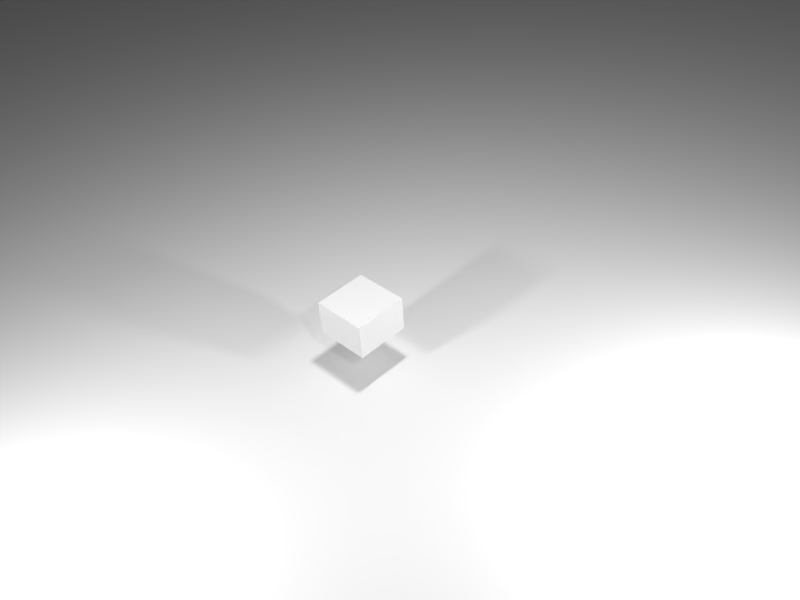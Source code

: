 # Source: SimpleCube-6.blend  (saved by Blender 2.78.0; exported with 4.5.12 LTS)
import bpy
from mathutils import Matrix  # noqa: F401  (used for matrix-valued properties, if any)

bpy.ops.wm.read_factory_settings(use_empty=True)
scene = bpy.context.scene
scene.name = 'Scene'

# ---- collections
col_collection_1 = bpy.data.collections.new('Collection 1'); scene.collection.children.link(col_collection_1)

# ---- materials (node trees are filled in below, after node groups)
mat_material_002 = bpy.data.materials.new('Material.002')
mat_material_002.alpha_threshold = 0.0
mat_material_002.use_transparent_shadow = False
mat_material_002.roughness = 0.5
mat_material_001 = bpy.data.materials.new('Material.001')
mat_material_001.alpha_threshold = 0.0
mat_material_001.use_transparent_shadow = False
mat_material_001.roughness = 0.5
mat_material_001.specular_intensity = 0.0

# ---- material node trees

# ---- world
world_world = bpy.data.worlds.new('World'); scene.world = world_world
world_world.color = (0.05088, 0.05088, 0.05088)
world_world.use_sun_shadow = False
world_world.sun_shadow_jitter_overblur = 0.0
world_world.cycles.sampling_method = 'MANUAL'

# ---- cameras
cam_camera = bpy.data.cameras.new('Camera')
cam_camera.clip_end = 100.0
cam_camera.lens = 35.0
cam_camera.sensor_width = 32.0
cam_camera.sensor_height = 18.0
cam_camera.ortho_scale = 7.314
cam_camera.dof.focus_distance = 0.0
cam_camera.dof.aperture_fstop = 128.0

# ---- lights
light_point_002 = bpy.data.lights.new('Point.002', 'POINT')
light_point_002.transmission_factor = 0.0
light_point_002.energy = 100.0
light_point_002.shadow_buffer_clip_start = 0.5
light_point_002.shadow_soft_size = 0.1
light_point_002.shadow_maximum_resolution = 0.006
light_point_002.use_absolute_resolution = True
light_point_001 = bpy.data.lights.new('Point.001', 'POINT')
light_point_001.transmission_factor = 0.0
light_point_001.energy = 100.0
light_point_001.shadow_buffer_clip_start = 0.5
light_point_001.shadow_soft_size = 0.1
light_point_001.shadow_maximum_resolution = 0.006
light_point_001.use_absolute_resolution = True
light_point = bpy.data.lights.new('Point', 'POINT')
light_point.transmission_factor = 0.0
light_point.energy = 100.0
light_point.shadow_buffer_clip_start = 0.5
light_point.shadow_soft_size = 0.1
light_point.shadow_maximum_resolution = 0.006
light_point.use_absolute_resolution = True
light_lamp = bpy.data.lights.new('Lamp', 'POINT')
light_lamp.transmission_factor = 0.0
light_lamp.cutoff_distance = 30.0
light_lamp.energy = 100.0
light_lamp.shadow_buffer_clip_start = 1.001
light_lamp.shadow_soft_size = 0.1
light_lamp.shadow_maximum_resolution = 0.006
light_lamp.use_absolute_resolution = True

# ---- meshes
me_plane = bpy.data.meshes.new('Plane')
me_plane.from_pydata([(-1.0, -1.0, 0.0), (1.0, -1.0, 0.0), (-1.0, 1.0, 0.0), (1.0, 1.0, 0.0)], [], [(0, 1, 3, 2)])
me_plane.materials.append(mat_material_002)
me_plane.use_remesh_preserve_volume = False
me_plane.use_remesh_preserve_attributes = False
me_plane.use_mirror_vertex_groups = False
me_plane.update()
me_cube = bpy.data.meshes.new('Cube')
me_cube.from_pydata([(1.0, 1.0, -1.0), (1.0, -1.0, -1.0), (-1.0, -1.0, -1.0), (-1.0, 1.0, -1.0), (1.0, 1.0, 1.0), (1.0, -1.0, 1.0), (-1.0, -1.0, 1.0), (-1.0, 1.0, 1.0), (1.0, -5.96e-08, -1.0), (-1.0, 2.98e-07, -1.0), (1.0, -5.364e-07, 1.0), (-1.0, 1.788e-07, 1.0), (1.0, -0.5, -1.0), (1.0, -0.5, 1.0), (-1.0, -0.5, -1.0), (-1.0, -0.5, 1.0), (-1.0, 0.5, -1.0), (-1.0, 0.5, 1.0), (1.0, 0.5, -1.0), (1.0, 0.5, 1.0), (1.0, -0.75, -1.0), (1.0, -0.75, 1.0), (-1.0, -0.75, -1.0), (-1.0, -0.75, 1.0), (-1.0, -0.25, -1.0), (-1.0, -0.25, 1.0), (1.0, -0.25, -1.0), (1.0, -0.25, 1.0), (1.0, 0.25, -1.0), (1.0, 0.25, 1.0), (-1.0, 0.25, -1.0), (-1.0, 0.25, 1.0), (-1.0, 0.75, -1.0), (-1.0, 0.75, 1.0), (1.0, 0.75, -1.0), (1.0, 0.75, 1.0), (1.788e-07, 1.0, -1.0), (0.0, -1.0, -1.0), (2.384e-07, 1.0, 1.0), (-5.364e-07, -1.0, 1.0), (-1.192e-07, -1.788e-07, 1.0), (5.96e-08, 1.192e-07, -1.0), (-2.98e-07, -0.5, 1.0), (0.0, -0.5, -1.0), (1.192e-07, 0.5, -1.0), (1.192e-07, 0.5, 1.0), (-3.576e-07, -0.75, 1.0), (0.0, -0.75, -1.0), (0.0, -0.25, -1.0), (-2.384e-07, -0.25, 1.0), (1.192e-07, 0.25, -1.0), (0.0, 0.25, 1.0), (2.384e-07, 0.75, 1.0), (1.192e-07, 0.75, -1.0), (-0.5, 1.0, -1.0), (-0.5, -1.0, -1.0), (-0.5, 1.0, 1.0), (-0.5, -1.0, 1.0), (-0.5, 2.086e-07, -1.0), (-0.5, -0.5, -1.0), (-0.5, 0.5, -1.0), (-0.5, -0.75, -1.0), (-0.5, -0.25, -1.0), (-0.5, 0.25, -1.0), (-0.5, 0.75, -1.0), (-0.5, 0.0, 1.0), (-0.5, -0.5, 1.0), (-0.5, 0.5, 1.0), (-0.5, -0.75, 1.0), (-0.5, -0.25, 1.0), (-0.5, 0.25, 1.0), (-0.5, 0.75, 1.0), (0.5, -3.576e-07, 1.0), (0.5, -0.5, 1.0), (0.5, 0.5, 1.0), (0.5, -0.75, 1.0), (0.5, -0.25, 1.0), (0.5, 0.25, 1.0), (0.5, 0.75, 1.0), (0.5, 1.0, -1.0), (0.5, -1.0, -1.0), (0.5, 1.0, 1.0), (0.5, -1.0, 1.0), (0.5, 2.98e-08, -1.0), (0.5, -0.5, -1.0), (0.5, 0.5, -1.0), (0.5, -0.75, -1.0), (0.5, -0.25, -1.0), (0.5, 0.25, -1.0), (0.5, 0.75, -1.0), (-0.75, 1.0, -1.0), (-0.75, -1.0, -1.0), (-0.75, 1.0, 1.0), (-0.75, -1.0, 1.0), (-0.75, 2.533e-07, -1.0), (-0.75, -0.5, -1.0), (-0.75, 0.5, -1.0), (-0.75, -0.75, -1.0), (-0.75, -0.25, -1.0), (-0.75, 0.25, -1.0), (-0.75, 0.75, -1.0), (-0.75, 8.941e-08, 1.0), (-0.75, -0.5, 1.0), (-0.75, 0.5, 1.0), (-0.75, -0.75, 1.0), (-0.75, -0.25, 1.0), (-0.75, 0.25, 1.0), (-0.75, 0.75, 1.0), (-0.25, -8.941e-08, 1.0), (-0.25, -0.5, 1.0), (-0.25, 0.5, 1.0), (-0.25, -0.75, 1.0), (-0.25, -0.25, 1.0), (-0.25, 0.25, 1.0), (-0.25, 0.75, 1.0), (-0.25, 1.0, -1.0), (-0.25, -1.0, -1.0), (-0.25, 1.0, 1.0), (-0.25, -1.0, 1.0), (-0.25, 1.639e-07, -1.0), (-0.25, -0.5, -1.0), (-0.25, 0.5, -1.0), (-0.25, -0.75, -1.0), (-0.25, -0.25, -1.0), (-0.25, 0.25, -1.0), (-0.25, 0.75, -1.0), (0.25, 1.0, -1.0), (0.25, -1.0, -1.0), (0.25, 1.0, 1.0), (0.25, -1.0, 1.0), (0.25, 7.451e-08, -1.0), (0.25, -0.5, -1.0), (0.25, 0.5, -1.0), (0.25, -0.75, -1.0), (0.25, -0.25, -1.0), (0.25, 0.25, -1.0), (0.25, 0.75, -1.0), (0.25, -2.682e-07, 1.0), (0.25, -0.5, 1.0), (0.25, 0.5, 1.0), (0.25, -0.75, 1.0), (0.25, -0.25, 1.0), (0.25, 0.25, 1.0), (0.25, 0.75, 1.0), (0.75, -4.47e-07, 1.0), (0.75, -0.5, 1.0), (0.75, 0.5, 1.0), (0.75, -0.75, 1.0), (0.75, -0.25, 1.0), (0.75, 0.25, 1.0), (0.75, 0.75, 1.0), (0.75, 1.0, -1.0), (0.75, -1.0, -1.0), (0.75, 1.0, 1.0), (0.75, -1.0, 1.0), (0.75, -1.49e-08, -1.0), (0.75, -0.5, -1.0), (0.75, 0.5, -1.0), (0.75, -0.75, -1.0), (0.75, -0.25, -1.0), (0.75, 0.25, -1.0), (0.75, 0.75, -1.0), (1.0, 1.0, 0.0), (1.0, -1.0, 0.0), (-1.0, -1.0, 0.0), (-1.0, 1.0, 0.0), (-1.0, 2.384e-07, 0.0), (1.0, -2.98e-07, 0.0), (-1.0, -0.5, 0.0), (1.0, -0.5, 0.0), (1.0, 0.5, 0.0), (-1.0, 0.5, 0.0), (-1.0, -0.75, 0.0), (1.0, -0.75, 0.0), (1.0, -0.25, 0.0), (-1.0, -0.25, 0.0), (-1.0, 0.25, 0.0), (1.0, 0.25, 0.0), (1.0, 0.75, 0.0), (-1.0, 0.75, 0.0), (2.086e-07, 1.0, 0.0), (-2.682e-07, -1.0, 0.0), (-0.5, 1.0, 0.0), (-0.5, -1.0, 0.0), (0.5, -1.0, 0.0), (0.5, 1.0, 0.0), (-0.75, 1.0, 0.0), (-0.75, -1.0, 0.0), (-0.25, -1.0, 0.0), (-0.25, 1.0, 0.0), (0.25, -1.0, 0.0), (0.25, 1.0, 0.0), (0.75, 1.0, 0.0), (0.75, -1.0, 0.0), (-1.0, 2.682e-07, -0.5), (1.0, -1.788e-07, -0.5), (-1.0, -0.5, -0.5), (1.0, -0.5, -0.5), (1.0, 0.5, -0.5), (-1.0, 0.5, -0.5), (-1.0, -0.75, -0.5), (1.0, -0.75, -0.5), (1.0, -0.25, -0.5), (-1.0, -0.25, -0.5), (-1.0, 0.25, -0.5), (1.0, 0.25, -0.5), (1.0, 0.75, -0.5), (-1.0, 0.75, -0.5), (-1.341e-07, -1.0, -0.5), (-0.5, -1.0, -0.5), (0.5, -1.0, -0.5), (-0.75, -1.0, -0.5), (-0.25, -1.0, -0.5), (0.25, -1.0, -0.5), (0.75, -1.0, -0.5), (1.0, 1.0, -0.5), (1.0, -1.0, -0.5), (-1.0, -1.0, -0.5), (-1.0, 1.0, -0.5), (1.937e-07, 1.0, -0.5), (-0.5, 1.0, -0.5), (0.5, 1.0, -0.5), (-0.75, 1.0, -0.5), (-0.25, 1.0, -0.5), (0.25, 1.0, -0.5), (0.75, 1.0, -0.5), (1.0, 1.0, 0.5), (1.0, -1.0, 0.5), (-1.0, -1.0, 0.5), (-1.0, 1.0, 0.5), (2.235e-07, 1.0, 0.5), (-0.5, 1.0, 0.5), (0.5, 1.0, 0.5), (-0.75, 1.0, 0.5), (-0.25, 1.0, 0.5), (0.25, 1.0, 0.5), (0.75, 1.0, 0.5), (-1.0, 2.086e-07, 0.5), (1.0, -4.172e-07, 0.5), (-1.0, -0.5, 0.5), (1.0, -0.5, 0.5), (1.0, 0.5, 0.5), (-1.0, 0.5, 0.5), (-1.0, -0.75, 0.5), (1.0, -0.75, 0.5), (1.0, -0.25, 0.5), (-1.0, -0.25, 0.5), (-1.0, 0.25, 0.5), (1.0, 0.25, 0.5), (1.0, 0.75, 0.5), (-1.0, 0.75, 0.5), (-4.023e-07, -1.0, 0.5), (-0.5, -1.0, 0.5), (0.5, -1.0, 0.5), (-0.75, -1.0, 0.5), (-0.25, -1.0, 0.5), (0.25, -1.0, 0.5), (0.75, -1.0, 0.5)], [], [(97, 91, 2, 22), (104, 23, 6, 93), (244, 21, 5, 227), (254, 93, 6, 228), (250, 33, 7, 229), (222, 90, 3, 218), (246, 25, 11, 237), (248, 29, 10, 238), (106, 31, 11, 101), (99, 94, 9, 30), (243, 23, 15, 239), (245, 27, 13, 240), (105, 25, 15, 102), (98, 95, 14, 24), (100, 96, 16, 32), (107, 33, 17, 103), (249, 35, 19, 241), (247, 31, 17, 242), (228, 6, 23, 243), (240, 13, 21, 244), (102, 15, 23, 104), (95, 97, 22, 14), (94, 98, 24, 9), (101, 11, 25, 105), (238, 10, 27, 245), (239, 15, 25, 246), (237, 11, 31, 247), (96, 99, 30, 16), (103, 17, 31, 106), (241, 19, 29, 248), (226, 4, 35, 249), (92, 7, 33, 107), (90, 100, 32, 3), (242, 17, 33, 250), (126, 136, 53, 36), (128, 38, 52, 143), (139, 45, 51, 142), (132, 135, 50, 44), (137, 40, 49, 141), (130, 134, 48, 41), (131, 133, 47, 43), (138, 42, 46, 140), (143, 52, 45, 139), (136, 132, 44, 53), (134, 131, 43, 48), (141, 49, 42, 138), (135, 130, 41, 50), (142, 51, 40, 137), (224, 126, 36, 219), (256, 129, 39, 251), (140, 46, 39, 129), (133, 127, 37, 47), (115, 125, 64, 54), (117, 56, 71, 114), (110, 67, 70, 113), (121, 124, 63, 60), (108, 65, 69, 112), (119, 123, 62, 58), (120, 122, 61, 59), (109, 66, 68, 111), (114, 71, 67, 110), (125, 121, 60, 64), (123, 120, 59, 62), (112, 69, 66, 109), (124, 119, 58, 63), (113, 70, 65, 108), (223, 115, 54, 220), (255, 118, 57, 252), (111, 68, 57, 118), (122, 116, 55, 61), (158, 152, 80, 86), (147, 75, 82, 154), (257, 154, 82, 253), (225, 151, 79, 221), (149, 77, 72, 144), (160, 155, 83, 88), (148, 76, 73, 145), (159, 156, 84, 87), (161, 157, 85, 89), (150, 78, 74, 146), (145, 73, 75, 147), (156, 158, 86, 84), (155, 159, 87, 83), (144, 72, 76, 148), (157, 160, 88, 85), (146, 74, 77, 149), (153, 81, 78, 150), (151, 161, 89, 79), (54, 64, 100, 90), (56, 92, 107, 71), (67, 103, 106, 70), (60, 63, 99, 96), (65, 101, 105, 69), (58, 62, 98, 94), (59, 61, 97, 95), (66, 102, 104, 68), (71, 107, 103, 67), (64, 60, 96, 100), (62, 59, 95, 98), (69, 105, 102, 66), (63, 58, 94, 99), (70, 106, 101, 65), (220, 54, 90, 222), (252, 57, 93, 254), (68, 104, 93, 57), (61, 55, 91, 97), (47, 37, 116, 122), (46, 111, 118, 39), (251, 39, 118, 255), (219, 36, 115, 223), (51, 113, 108, 40), (50, 41, 119, 124), (49, 112, 109, 42), (48, 43, 120, 123), (53, 44, 121, 125), (52, 114, 110, 45), (42, 109, 111, 46), (43, 47, 122, 120), (41, 48, 123, 119), (40, 108, 112, 49), (44, 50, 124, 121), (45, 110, 113, 51), (38, 117, 114, 52), (36, 53, 125, 115), (86, 80, 127, 133), (75, 140, 129, 82), (253, 82, 129, 256), (221, 79, 126, 224), (77, 142, 137, 72), (88, 83, 130, 135), (76, 141, 138, 73), (87, 84, 131, 134), (89, 85, 132, 136), (78, 143, 139, 74), (73, 138, 140, 75), (84, 86, 133, 131), (83, 87, 134, 130), (72, 137, 141, 76), (85, 88, 135, 132), (74, 139, 142, 77), (81, 128, 143, 78), (79, 89, 136, 126), (0, 34, 161, 151), (4, 153, 150, 35), (19, 146, 149, 29), (18, 28, 160, 157), (10, 144, 148, 27), (8, 26, 159, 155), (12, 20, 158, 156), (13, 145, 147, 21), (35, 150, 146, 19), (34, 18, 157, 161), (26, 12, 156, 159), (27, 148, 145, 13), (28, 8, 155, 160), (29, 149, 144, 10), (215, 0, 151, 225), (227, 5, 154, 257), (21, 147, 154, 5), (20, 1, 152, 158), (216, 163, 193, 214), (226, 162, 192, 236), (232, 185, 191, 235), (210, 184, 190, 213), (230, 180, 189, 234), (208, 181, 188, 212), (209, 183, 187, 211), (231, 182, 186, 233), (236, 192, 185, 232), (214, 193, 184, 210), (212, 188, 183, 209), (234, 189, 182, 231), (213, 190, 181, 208), (235, 191, 180, 230), (199, 171, 179, 207), (215, 162, 178, 206), (198, 170, 177, 205), (194, 166, 176, 204), (196, 168, 175, 203), (195, 167, 174, 202), (197, 169, 173, 201), (217, 164, 172, 200), (204, 176, 171, 199), (206, 178, 170, 198), (202, 174, 169, 197), (200, 172, 168, 196), (205, 177, 167, 195), (203, 175, 166, 194), (233, 186, 165, 229), (207, 179, 165, 218), (211, 187, 164, 217), (201, 173, 163, 216), (20, 201, 216, 1), (91, 211, 217, 2), (32, 207, 218, 3), (24, 203, 194, 9), (28, 205, 195, 8), (22, 200, 196, 14), (26, 202, 197, 12), (34, 206, 198, 18), (30, 204, 199, 16), (2, 217, 200, 22), (12, 197, 201, 20), (8, 195, 202, 26), (14, 196, 203, 24), (9, 194, 204, 30), (18, 198, 205, 28), (0, 215, 206, 34), (16, 199, 207, 32), (127, 213, 208, 37), (116, 212, 209, 55), (152, 214, 210, 80), (55, 209, 211, 91), (37, 208, 212, 116), (80, 210, 213, 127), (1, 216, 214, 152), (162, 215, 225, 192), (185, 221, 224, 191), (180, 219, 223, 189), (182, 220, 222, 186), (192, 225, 221, 185), (189, 223, 220, 182), (191, 224, 219, 180), (186, 222, 218, 165), (92, 233, 229, 7), (128, 235, 230, 38), (117, 234, 231, 56), (153, 236, 232, 81), (56, 231, 233, 92), (38, 230, 234, 117), (81, 232, 235, 128), (4, 226, 236, 153), (163, 227, 257, 193), (184, 253, 256, 190), (181, 251, 255, 188), (183, 252, 254, 187), (193, 257, 253, 184), (188, 255, 252, 183), (190, 256, 251, 181), (171, 242, 250, 179), (162, 226, 249, 178), (170, 241, 248, 177), (166, 237, 247, 176), (168, 239, 246, 175), (167, 238, 245, 174), (169, 240, 244, 173), (164, 228, 243, 172), (176, 247, 242, 171), (178, 249, 241, 170), (174, 245, 240, 169), (172, 243, 239, 168), (177, 248, 238, 167), (175, 246, 237, 166), (179, 250, 229, 165), (187, 254, 228, 164), (173, 244, 227, 163)])
_uv = me_cube.uv_layers.new(name='UVMap')
_uv.uv.foreach_set('vector', [0.8806, 0.6665, 0.9388, 0.6466, 0.9587, 0.7048, 0.9005, 0.7247, 0.3614, 0.3501, 0.347, 0.3484, 0.3494, 0.3373, 0.3618, 0.3354, 0.5091, 0.3472, 0.4766, 0.359, 0.474, 0.3477, 0.4985, 0.3298, 0.3498, 0.3027, 0.3618, 0.3354, 0.3494, 0.3373, 0.3323, 0.3133, 0.3054, 0.462, 0.3379, 0.4501, 0.3405, 0.4615, 0.316, 0.4794, 0.245, 0.6031, 0.1648, 0.6999, 0.1119, 0.6469, 0.2094, 0.5677, 0.2989, 0.3713, 0.3396, 0.3801, 0.3372, 0.3984, 0.295, 0.3946, 0.5156, 0.4379, 0.4749, 0.429, 0.4773, 0.4108, 0.5194, 0.4145, 0.3541, 0.4175, 0.3362, 0.4168, 0.3372, 0.3984, 0.3553, 0.4, 0.648, 0.7461, 0.7062, 0.7262, 0.7261, 0.7843, 0.6679, 0.8042, 0.3167, 0.3302, 0.347, 0.3484, 0.3431, 0.363, 0.3061, 0.3495, 0.5197, 0.3908, 0.4783, 0.3923, 0.478, 0.3747, 0.5162, 0.3679, 0.3572, 0.3825, 0.3396, 0.3801, 0.3431, 0.363, 0.3595, 0.3658, 0.7643, 0.7063, 0.8225, 0.6864, 0.8424, 0.7446, 0.7842, 0.7644, 0.5317, 0.7858, 0.5899, 0.7659, 0.6098, 0.8241, 0.5516, 0.844, 0.3529, 0.4503, 0.3379, 0.4501, 0.3365, 0.4345, 0.3534, 0.4344, 0.4977, 0.479, 0.4674, 0.4608, 0.4713, 0.4461, 0.5084, 0.4597, 0.2948, 0.4184, 0.3362, 0.4168, 0.3365, 0.4345, 0.2982, 0.4412, 0.3323, 0.3133, 0.3494, 0.3373, 0.347, 0.3484, 0.3167, 0.3302, 0.5162, 0.3679, 0.478, 0.3747, 0.4766, 0.359, 0.5091, 0.3472, 0.3595, 0.3658, 0.3431, 0.363, 0.347, 0.3484, 0.3614, 0.3501, 0.8225, 0.6864, 0.8806, 0.6665, 0.9005, 0.7247, 0.8424, 0.7446, 0.7062, 0.7262, 0.7643, 0.7063, 0.7842, 0.7644, 0.7261, 0.7843, 0.3553, 0.4, 0.3372, 0.3984, 0.3396, 0.3801, 0.3572, 0.3825, 0.5194, 0.4145, 0.4773, 0.4108, 0.4783, 0.3923, 0.5197, 0.3908, 0.3061, 0.3495, 0.3431, 0.363, 0.3396, 0.3801, 0.2989, 0.3713, 0.295, 0.3946, 0.3372, 0.3984, 0.3362, 0.4168, 0.2948, 0.4184, 0.5899, 0.7659, 0.648, 0.7461, 0.6679, 0.8042, 0.6098, 0.8241, 0.3534, 0.4344, 0.3365, 0.4345, 0.3362, 0.4168, 0.3541, 0.4175, 0.5084, 0.4597, 0.4713, 0.4461, 0.4749, 0.429, 0.5156, 0.4379, 0.4822, 0.4959, 0.465, 0.4719, 0.4674, 0.4608, 0.4977, 0.479, 0.3509, 0.4649, 0.3405, 0.4615, 0.3379, 0.4501, 0.3529, 0.4503, 0.4736, 0.8057, 0.5317, 0.7858, 0.5516, 0.844, 0.4935, 0.8639, 0.2982, 0.4412, 0.3365, 0.4345, 0.3379, 0.4501, 0.3054, 0.462, 0.3941, 0.5731, 0.4522, 0.5532, 0.4721, 0.6114, 0.4139, 0.6313, 0.4194, 0.4756, 0.4009, 0.4746, 0.4026, 0.4565, 0.4201, 0.4577, 0.4214, 0.4404, 0.4042, 0.439, 0.4057, 0.4218, 0.4229, 0.4233, 0.5104, 0.5333, 0.5685, 0.5135, 0.5884, 0.5716, 0.5302, 0.5915, 0.4244, 0.4061, 0.4072, 0.4046, 0.4087, 0.3874, 0.4259, 0.389, 0.6267, 0.4936, 0.6848, 0.4737, 0.7047, 0.5318, 0.6465, 0.5517, 0.743, 0.4538, 0.8011, 0.4339, 0.821, 0.4921, 0.7628, 0.512, 0.4274, 0.3718, 0.4103, 0.3702, 0.4118, 0.3527, 0.4292, 0.3546, 0.4201, 0.4577, 0.4026, 0.4565, 0.4042, 0.439, 0.4214, 0.4404, 0.4522, 0.5532, 0.5104, 0.5333, 0.5302, 0.5915, 0.4721, 0.6114, 0.6848, 0.4737, 0.743, 0.4538, 0.7628, 0.512, 0.7047, 0.5318, 0.4259, 0.389, 0.4087, 0.3874, 0.4103, 0.3702, 0.4274, 0.3718, 0.5685, 0.5135, 0.6267, 0.4936, 0.6465, 0.5517, 0.5884, 0.5716, 0.4229, 0.4233, 0.4057, 0.4218, 0.4072, 0.4046, 0.4244, 0.4061, 0.4332, 0.6592, 0.4447, 0.7846, 0.3699, 0.7846, 0.3829, 0.6593, 0.4406, 0.2963, 0.4318, 0.3369, 0.4135, 0.3346, 0.4172, 0.2924, 0.4292, 0.3546, 0.4118, 0.3527, 0.4135, 0.3346, 0.4318, 0.3369, 0.8011, 0.4339, 0.8593, 0.414, 0.8791, 0.4722, 0.821, 0.4921, 0.4338, 0.6894, 0.492, 0.6695, 0.5119, 0.7277, 0.4537, 0.7476, 0.3827, 0.4722, 0.3656, 0.4688, 0.3685, 0.4523, 0.3852, 0.4546, 0.387, 0.4374, 0.3701, 0.4357, 0.3714, 0.4187, 0.3886, 0.4202, 0.5501, 0.6496, 0.6083, 0.6298, 0.6282, 0.6879, 0.57, 0.7078, 0.39, 0.403, 0.3728, 0.4015, 0.3744, 0.3843, 0.3916, 0.3859, 0.6664, 0.6099, 0.7246, 0.59, 0.7445, 0.6481, 0.6863, 0.668, 0.7827, 0.5701, 0.8409, 0.5502, 0.8608, 0.6084, 0.8026, 0.6283, 0.3931, 0.3687, 0.3761, 0.3674, 0.3773, 0.3507, 0.3943, 0.3515, 0.3852, 0.4546, 0.3685, 0.4523, 0.3701, 0.4357, 0.387, 0.4374, 0.492, 0.6695, 0.5501, 0.6496, 0.57, 0.7078, 0.5119, 0.7277, 0.7246, 0.59, 0.7827, 0.5701, 0.8026, 0.6283, 0.7445, 0.6481, 0.3916, 0.3859, 0.3744, 0.3843, 0.3761, 0.3674, 0.3931, 0.3687, 0.6083, 0.6298, 0.6664, 0.6099, 0.6863, 0.668, 0.6282, 0.6879, 0.3886, 0.4202, 0.3714, 0.4187, 0.3728, 0.4015, 0.39, 0.403, 0.3335, 0.6497, 0.2964, 0.7701, 0.2271, 0.7415, 0.2869, 0.6307, 0.3935, 0.2922, 0.3951, 0.3336, 0.3775, 0.334, 0.3706, 0.2956, 0.3943, 0.3515, 0.3773, 0.3507, 0.3775, 0.334, 0.3951, 0.3336, 0.8409, 0.5502, 0.899, 0.5303, 0.9189, 0.5885, 0.8608, 0.6084, 0.7613, 0.3176, 0.8195, 0.2977, 0.8394, 0.3559, 0.7812, 0.3758, 0.4616, 0.3589, 0.4459, 0.3569, 0.4488, 0.3404, 0.4635, 0.3443, 0.4816, 0.3144, 0.4635, 0.3443, 0.4488, 0.3404, 0.4624, 0.3037, 0.5288, 0.6303, 0.5873, 0.7417, 0.5181, 0.7701, 0.4825, 0.6494, 0.4572, 0.4266, 0.44, 0.4248, 0.4416, 0.4077, 0.4591, 0.4092, 0.5287, 0.3972, 0.5869, 0.3773, 0.6068, 0.4354, 0.5486, 0.4553, 0.4604, 0.3917, 0.443, 0.3905, 0.4443, 0.3735, 0.461, 0.3747, 0.645, 0.3574, 0.7032, 0.3375, 0.7231, 0.3957, 0.6649, 0.4155, 0.4124, 0.4369, 0.4706, 0.417, 0.4905, 0.4752, 0.4323, 0.4951, 0.4531, 0.4591, 0.4371, 0.4584, 0.4384, 0.4418, 0.455, 0.4434, 0.461, 0.3747, 0.4443, 0.3735, 0.4459, 0.3569, 0.4616, 0.3589, 0.7032, 0.3375, 0.7613, 0.3176, 0.7812, 0.3758, 0.7231, 0.3957, 0.5869, 0.3773, 0.645, 0.3574, 0.6649, 0.4155, 0.6068, 0.4354, 0.4591, 0.4092, 0.4416, 0.4077, 0.443, 0.3905, 0.4604, 0.3917, 0.4706, 0.417, 0.5287, 0.3972, 0.5486, 0.4553, 0.4905, 0.4752, 0.455, 0.4434, 0.4384, 0.4418, 0.44, 0.4248, 0.4572, 0.4266, 0.4526, 0.4738, 0.4369, 0.4752, 0.4371, 0.4584, 0.4531, 0.4591, 0.3543, 0.4568, 0.4124, 0.4369, 0.4323, 0.4951, 0.3742, 0.515, 0.4537, 0.7476, 0.5119, 0.7277, 0.5317, 0.7858, 0.4736, 0.8057, 0.3656, 0.4688, 0.3509, 0.4649, 0.3529, 0.4503, 0.3685, 0.4523, 0.3701, 0.4357, 0.3534, 0.4344, 0.3541, 0.4175, 0.3714, 0.4187, 0.57, 0.7078, 0.6282, 0.6879, 0.648, 0.7461, 0.5899, 0.7659, 0.3728, 0.4015, 0.3553, 0.4, 0.3572, 0.3825, 0.3744, 0.3843, 0.6863, 0.668, 0.7445, 0.6481, 0.7643, 0.7063, 0.7062, 0.7262, 0.8026, 0.6283, 0.8608, 0.6084, 0.8806, 0.6665, 0.8225, 0.6864, 0.3761, 0.3674, 0.3595, 0.3658, 0.3614, 0.3501, 0.3773, 0.3507, 0.3685, 0.4523, 0.3529, 0.4503, 0.3534, 0.4344, 0.3701, 0.4357, 0.5119, 0.7277, 0.57, 0.7078, 0.5899, 0.7659, 0.5317, 0.7858, 0.7445, 0.6481, 0.8026, 0.6283, 0.8225, 0.6864, 0.7643, 0.7063, 0.3744, 0.3843, 0.3572, 0.3825, 0.3595, 0.3658, 0.3761, 0.3674, 0.6282, 0.6879, 0.6863, 0.668, 0.7062, 0.7262, 0.648, 0.7461, 0.3714, 0.4187, 0.3541, 0.4175, 0.3553, 0.4, 0.3728, 0.4015, 0.2869, 0.6307, 0.2271, 0.7415, 0.1648, 0.6999, 0.245, 0.6031, 0.3706, 0.2956, 0.3775, 0.334, 0.3618, 0.3354, 0.3498, 0.3027, 0.3773, 0.3507, 0.3614, 0.3501, 0.3618, 0.3354, 0.3775, 0.334, 0.8608, 0.6084, 0.9189, 0.5885, 0.9388, 0.6466, 0.8806, 0.6665, 0.821, 0.4921, 0.8791, 0.4722, 0.899, 0.5303, 0.8409, 0.5502, 0.4118, 0.3527, 0.3943, 0.3515, 0.3951, 0.3336, 0.4135, 0.3346, 0.4172, 0.2924, 0.4135, 0.3346, 0.3951, 0.3336, 0.3935, 0.2922, 0.3829, 0.6593, 0.3699, 0.7846, 0.2964, 0.7701, 0.3335, 0.6497, 0.4057, 0.4218, 0.3886, 0.4202, 0.39, 0.403, 0.4072, 0.4046, 0.5884, 0.5716, 0.6465, 0.5517, 0.6664, 0.6099, 0.6083, 0.6298, 0.4087, 0.3874, 0.3916, 0.3859, 0.3931, 0.3687, 0.4103, 0.3702, 0.7047, 0.5318, 0.7628, 0.512, 0.7827, 0.5701, 0.7246, 0.59, 0.4721, 0.6114, 0.5302, 0.5915, 0.5501, 0.6496, 0.492, 0.6695, 0.4026, 0.4565, 0.3852, 0.4546, 0.387, 0.4374, 0.4042, 0.439, 0.4103, 0.3702, 0.3931, 0.3687, 0.3943, 0.3515, 0.4118, 0.3527, 0.7628, 0.512, 0.821, 0.4921, 0.8409, 0.5502, 0.7827, 0.5701, 0.6465, 0.5517, 0.7047, 0.5318, 0.7246, 0.59, 0.6664, 0.6099, 0.4072, 0.4046, 0.39, 0.403, 0.3916, 0.3859, 0.4087, 0.3874, 0.5302, 0.5915, 0.5884, 0.5716, 0.6083, 0.6298, 0.5501, 0.6496, 0.4042, 0.439, 0.387, 0.4374, 0.3886, 0.4202, 0.4057, 0.4218, 0.4009, 0.4746, 0.3827, 0.4722, 0.3852, 0.4546, 0.4026, 0.4565, 0.4139, 0.6313, 0.4721, 0.6114, 0.492, 0.6695, 0.4338, 0.6894, 0.7812, 0.3758, 0.8394, 0.3559, 0.8593, 0.414, 0.8011, 0.4339, 0.4459, 0.3569, 0.4292, 0.3546, 0.4318, 0.3369, 0.4488, 0.3404, 0.4624, 0.3037, 0.4488, 0.3404, 0.4318, 0.3369, 0.4406, 0.2963, 0.4825, 0.6494, 0.5181, 0.7701, 0.4447, 0.7846, 0.4332, 0.6592, 0.44, 0.4248, 0.4229, 0.4233, 0.4244, 0.4061, 0.4416, 0.4077, 0.5486, 0.4553, 0.6068, 0.4354, 0.6267, 0.4936, 0.5685, 0.5135, 0.443, 0.3905, 0.4259, 0.389, 0.4274, 0.3718, 0.4443, 0.3735, 0.6649, 0.4155, 0.7231, 0.3957, 0.743, 0.4538, 0.6848, 0.4737, 0.4323, 0.4951, 0.4905, 0.4752, 0.5104, 0.5333, 0.4522, 0.5532, 0.4371, 0.4584, 0.4201, 0.4577, 0.4214, 0.4404, 0.4384, 0.4418, 0.4443, 0.3735, 0.4274, 0.3718, 0.4292, 0.3546, 0.4459, 0.3569, 0.7231, 0.3957, 0.7812, 0.3758, 0.8011, 0.4339, 0.743, 0.4538, 0.6068, 0.4354, 0.6649, 0.4155, 0.6848, 0.4737, 0.6267, 0.4936, 0.4416, 0.4077, 0.4244, 0.4061, 0.4259, 0.389, 0.443, 0.3905, 0.4905, 0.4752, 0.5486, 0.4553, 0.5685, 0.5135, 0.5104, 0.5333, 0.4384, 0.4418, 0.4214, 0.4404, 0.4229, 0.4233, 0.44, 0.4248, 0.4369, 0.4752, 0.4194, 0.4756, 0.4201, 0.4577, 0.4371, 0.4584, 0.3742, 0.515, 0.4323, 0.4951, 0.4522, 0.5532, 0.3941, 0.5731, 0.3344, 0.3987, 0.3926, 0.3788, 0.4124, 0.4369, 0.3543, 0.4568, 0.465, 0.4719, 0.4526, 0.4738, 0.4531, 0.4591, 0.4674, 0.4608, 0.4713, 0.4461, 0.455, 0.4434, 0.4572, 0.4266, 0.4749, 0.429, 0.4507, 0.3589, 0.5089, 0.339, 0.5287, 0.3972, 0.4706, 0.417, 0.4773, 0.4108, 0.4591, 0.4092, 0.4604, 0.3917, 0.4783, 0.3923, 0.567, 0.3191, 0.6252, 0.2992, 0.645, 0.3574, 0.5869, 0.3773, 0.6833, 0.2794, 0.7415, 0.2595, 0.7613, 0.3176, 0.7032, 0.3375, 0.478, 0.3747, 0.461, 0.3747, 0.4616, 0.3589, 0.4766, 0.359, 0.4674, 0.4608, 0.4531, 0.4591, 0.455, 0.4434, 0.4713, 0.4461, 0.3926, 0.3788, 0.4507, 0.3589, 0.4706, 0.417, 0.4124, 0.4369, 0.6252, 0.2992, 0.6833, 0.2794, 0.7032, 0.3375, 0.645, 0.3574, 0.4783, 0.3923, 0.4604, 0.3917, 0.461, 0.3747, 0.478, 0.3747, 0.5089, 0.339, 0.567, 0.3191, 0.5869, 0.3773, 0.5287, 0.3972, 0.4749, 0.429, 0.4572, 0.4266, 0.4591, 0.4092, 0.4773, 0.4108, 0.5705, 0.6025, 0.6498, 0.7002, 0.5873, 0.7417, 0.5288, 0.6303, 0.4985, 0.3298, 0.474, 0.3477, 0.4635, 0.3443, 0.4816, 0.3144, 0.4766, 0.359, 0.4616, 0.3589, 0.4635, 0.3443, 0.474, 0.3477, 0.7415, 0.2595, 0.7996, 0.2396, 0.8195, 0.2977, 0.7613, 0.3176, 0.6051, 0.2414, 0.5403, 0.2945, 0.5163, 0.271, 0.5695, 0.2061, 0.4822, 0.4959, 0.5174, 0.5376, 0.4897, 0.5559, 0.4646, 0.5065, 0.4438, 0.5135, 0.4587, 0.5684, 0.4256, 0.5747, 0.4209, 0.517, 0.5276, 0.1784, 0.488, 0.2529, 0.4564, 0.2406, 0.481, 0.1595, 0.3972, 0.5167, 0.3915, 0.5747, 0.358, 0.5685, 0.3738, 0.5128, 0.4315, 0.1499, 0.4229, 0.2344, 0.3889, 0.2345, 0.3812, 0.15, 0.332, 0.1598, 0.3557, 0.2408, 0.3247, 0.2532, 0.2856, 0.1789, 0.352, 0.5055, 0.3265, 0.5562, 0.2982, 0.5381, 0.3329, 0.4948, 0.4646, 0.5065, 0.4897, 0.5559, 0.4587, 0.5684, 0.4438, 0.5135, 0.5695, 0.2061, 0.5163, 0.271, 0.488, 0.2529, 0.5276, 0.1784, 0.3812, 0.15, 0.3889, 0.2345, 0.3557, 0.2408, 0.332, 0.1598, 0.3738, 0.5128, 0.358, 0.5685, 0.3265, 0.5562, 0.352, 0.5055, 0.481, 0.1595, 0.4564, 0.2406, 0.4229, 0.2344, 0.4315, 0.1499, 0.4209, 0.517, 0.4256, 0.5747, 0.3915, 0.5747, 0.3972, 0.5167, 0.1625, 0.4799, 0.2435, 0.4561, 0.2559, 0.487, 0.1816, 0.5261, 0.5705, 0.6025, 0.5174, 0.5376, 0.541, 0.5136, 0.6059, 0.5668, 0.6336, 0.5248, 0.559, 0.4853, 0.5713, 0.4537, 0.6525, 0.4782, 0.1525, 0.3804, 0.237, 0.389, 0.2371, 0.423, 0.1526, 0.4307, 0.1809, 0.2843, 0.2555, 0.3239, 0.2432, 0.3555, 0.162, 0.331, 0.662, 0.4288, 0.5774, 0.4202, 0.5773, 0.3862, 0.6618, 0.3785, 0.652, 0.3293, 0.571, 0.3531, 0.5586, 0.3221, 0.6329, 0.283, 0.244, 0.2067, 0.2971, 0.2715, 0.2735, 0.2955, 0.2086, 0.2423, 0.1526, 0.4307, 0.2371, 0.423, 0.2435, 0.4561, 0.1625, 0.4799, 0.6059, 0.5668, 0.541, 0.5136, 0.559, 0.4853, 0.6336, 0.5248, 0.6618, 0.3785, 0.5773, 0.3862, 0.571, 0.3531, 0.652, 0.3293, 0.2086, 0.2423, 0.2735, 0.2955, 0.2555, 0.3239, 0.1809, 0.2843, 0.6525, 0.4782, 0.5713, 0.4537, 0.5774, 0.4202, 0.662, 0.4288, 0.162, 0.331, 0.2432, 0.3555, 0.237, 0.389, 0.1525, 0.3804, 0.3329, 0.4948, 0.2982, 0.5381, 0.2742, 0.5146, 0.316, 0.4794, 0.1816, 0.5261, 0.2559, 0.487, 0.2742, 0.5146, 0.2094, 0.5677, 0.2856, 0.1789, 0.3247, 0.2532, 0.2971, 0.2715, 0.244, 0.2067, 0.6329, 0.283, 0.5586, 0.3221, 0.5403, 0.2945, 0.6051, 0.2414, 0.744, 0.2245, 0.6329, 0.283, 0.6051, 0.2414, 0.7026, 0.1623, 0.2271, 0.06751, 0.2856, 0.1789, 0.244, 0.2067, 0.1647, 0.109, 0.07043, 0.5846, 0.1816, 0.5261, 0.2094, 0.5677, 0.1119, 0.6469, 0.04151, 0.294, 0.162, 0.331, 0.1525, 0.3804, 0.02716, 0.3675, 0.773, 0.5152, 0.6525, 0.4782, 0.662, 0.4288, 0.7873, 0.4416, 0.1116, 0.162, 0.2086, 0.2423, 0.1809, 0.2843, 0.06999, 0.2246, 0.7871, 0.3668, 0.6618, 0.3785, 0.652, 0.3293, 0.7725, 0.2936, 0.7029, 0.6471, 0.6059, 0.5668, 0.6336, 0.5248, 0.7445, 0.5846, 0.02733, 0.4423, 0.1526, 0.4307, 0.1625, 0.4799, 0.04194, 0.5156, 0.1647, 0.109, 0.244, 0.2067, 0.2086, 0.2423, 0.1116, 0.162, 0.7725, 0.2936, 0.652, 0.3293, 0.6329, 0.283, 0.744, 0.2245, 0.7873, 0.4416, 0.662, 0.4288, 0.6618, 0.3785, 0.7871, 0.3668, 0.06999, 0.2246, 0.1809, 0.2843, 0.162, 0.331, 0.04151, 0.294, 0.02716, 0.3675, 0.1525, 0.3804, 0.1526, 0.4307, 0.02733, 0.4423, 0.7445, 0.5846, 0.6336, 0.5248, 0.6525, 0.4782, 0.773, 0.5152, 0.6498, 0.7002, 0.5705, 0.6025, 0.6059, 0.5668, 0.7029, 0.6471, 0.04194, 0.5156, 0.1625, 0.4799, 0.1816, 0.5261, 0.07043, 0.5846, 0.5181, 0.0391, 0.481, 0.1595, 0.4315, 0.1499, 0.4446, 0.02459, 0.3697, 0.02459, 0.3812, 0.15, 0.332, 0.1598, 0.2963, 0.03906, 0.6497, 0.1093, 0.5695, 0.2061, 0.5276, 0.1784, 0.5874, 0.06768, 0.2963, 0.03906, 0.332, 0.1598, 0.2856, 0.1789, 0.2271, 0.06751, 0.4446, 0.02459, 0.4315, 0.1499, 0.3812, 0.15, 0.3697, 0.02459, 0.5874, 0.06768, 0.5276, 0.1784, 0.481, 0.1595, 0.5181, 0.0391, 0.7026, 0.1623, 0.6051, 0.2414, 0.5695, 0.2061, 0.6497, 0.1093, 0.5174, 0.5376, 0.5705, 0.6025, 0.5288, 0.6303, 0.4897, 0.5559, 0.4587, 0.5684, 0.4825, 0.6494, 0.4332, 0.6592, 0.4256, 0.5747, 0.3915, 0.5747, 0.3829, 0.6593, 0.3335, 0.6497, 0.358, 0.5685, 0.3265, 0.5562, 0.2869, 0.6307, 0.245, 0.6031, 0.2982, 0.5381, 0.4897, 0.5559, 0.5288, 0.6303, 0.4825, 0.6494, 0.4587, 0.5684, 0.358, 0.5685, 0.3335, 0.6497, 0.2869, 0.6307, 0.3265, 0.5562, 0.4256, 0.5747, 0.4332, 0.6592, 0.3829, 0.6593, 0.3915, 0.5747, 0.2982, 0.5381, 0.245, 0.6031, 0.2094, 0.5677, 0.2742, 0.5146, 0.3509, 0.4649, 0.3329, 0.4948, 0.316, 0.4794, 0.3405, 0.4615, 0.4194, 0.4756, 0.4209, 0.517, 0.3972, 0.5167, 0.4009, 0.4746, 0.3827, 0.4722, 0.3738, 0.5128, 0.352, 0.5055, 0.3656, 0.4688, 0.4526, 0.4738, 0.4646, 0.5065, 0.4438, 0.5135, 0.4369, 0.4752, 0.3656, 0.4688, 0.352, 0.5055, 0.3329, 0.4948, 0.3509, 0.4649, 0.4009, 0.4746, 0.3972, 0.5167, 0.3738, 0.5128, 0.3827, 0.4722, 0.4369, 0.4752, 0.4438, 0.5135, 0.4209, 0.517, 0.4194, 0.4756, 0.465, 0.4719, 0.4822, 0.4959, 0.4646, 0.5065, 0.4526, 0.4738, 0.5403, 0.2945, 0.4985, 0.3298, 0.4816, 0.3144, 0.5163, 0.271, 0.488, 0.2529, 0.4624, 0.3037, 0.4406, 0.2963, 0.4564, 0.2406, 0.4229, 0.2344, 0.4172, 0.2924, 0.3935, 0.2922, 0.3889, 0.2345, 0.3557, 0.2408, 0.3706, 0.2956, 0.3498, 0.3027, 0.3247, 0.2532, 0.5163, 0.271, 0.4816, 0.3144, 0.4624, 0.3037, 0.488, 0.2529, 0.3889, 0.2345, 0.3935, 0.2922, 0.3706, 0.2956, 0.3557, 0.2408, 0.4564, 0.2406, 0.4406, 0.2963, 0.4172, 0.2924, 0.4229, 0.2344, 0.2435, 0.4561, 0.2982, 0.4412, 0.3054, 0.462, 0.2559, 0.487, 0.5174, 0.5376, 0.4822, 0.4959, 0.4977, 0.479, 0.541, 0.5136, 0.559, 0.4853, 0.5084, 0.4597, 0.5156, 0.4379, 0.5713, 0.4537, 0.237, 0.389, 0.295, 0.3946, 0.2948, 0.4184, 0.2371, 0.423, 0.2555, 0.3239, 0.3061, 0.3495, 0.2989, 0.3713, 0.2432, 0.3555, 0.5774, 0.4202, 0.5194, 0.4145, 0.5197, 0.3908, 0.5773, 0.3862, 0.571, 0.3531, 0.5162, 0.3679, 0.5091, 0.3472, 0.5586, 0.3221, 0.2971, 0.2715, 0.3323, 0.3133, 0.3167, 0.3302, 0.2735, 0.2955, 0.2371, 0.423, 0.2948, 0.4184, 0.2982, 0.4412, 0.2435, 0.4561, 0.541, 0.5136, 0.4977, 0.479, 0.5084, 0.4597, 0.559, 0.4853, 0.5773, 0.3862, 0.5197, 0.3908, 0.5162, 0.3679, 0.571, 0.3531, 0.2735, 0.2955, 0.3167, 0.3302, 0.3061, 0.3495, 0.2555, 0.3239, 0.5713, 0.4537, 0.5156, 0.4379, 0.5194, 0.4145, 0.5774, 0.4202, 0.2432, 0.3555, 0.2989, 0.3713, 0.295, 0.3946, 0.237, 0.389, 0.2559, 0.487, 0.3054, 0.462, 0.316, 0.4794, 0.2742, 0.5146, 0.3247, 0.2532, 0.3498, 0.3027, 0.3323, 0.3133, 0.2971, 0.2715, 0.5586, 0.3221, 0.5091, 0.3472, 0.4985, 0.3298, 0.5403, 0.2945])
me_cube.materials.append(mat_material_001)
me_cube.use_remesh_preserve_volume = False
me_cube.use_remesh_preserve_attributes = False
me_cube.use_mirror_vertex_groups = False
me_cube.update()
lat_lattice_001 = bpy.data.lattices.new('Lattice.001')
lat_lattice_001.points_u = 8
lat_lattice_001.points_v = 8
lat_lattice_001.points_w = 4
lat_lattice_001.points.foreach_set('co_deform', [-0.5, -0.5, -0.5, -0.3571, -0.5, -0.5, -0.2143, -0.5, -0.5, -0.07143, -0.5, -0.5, 0.07143, -0.5, -0.5, 0.2143, -0.5, -0.5, 0.3571, -0.5, -0.5, 0.5, -0.5, -0.5, -0.5, -0.3571, -0.5, -0.3571, -0.3571, -0.5, -0.2143, -0.3571, -0.5, -0.07143, -0.3571, -0.5, 0.07143, -0.3571, -0.5, 0.2143, -0.3571, -0.5, 0.3571, -0.3571, -0.5, 0.5, -0.3571, -0.5, -0.5, -0.2143, -0.5, -0.3571, -0.2143, -0.5, -0.2143, -0.2143, -0.5, -0.07143, -0.2143, -0.5, 0.07143, -0.2143, -0.5, 0.2143, -0.2143, -0.5, 0.3571, -0.2143, -0.5, 0.5, -0.2143, -0.5, -0.5, -0.07143, -0.5, -0.3571, -0.07143, -0.5, -0.2143, -0.07143, -0.5, -0.07143, -0.07143, -0.5, 0.07143, -0.07143, -0.5, 0.2143, -0.07143, -0.5, 0.3571, -0.07143, -0.5, 0.5, -0.07143, -0.5, -0.5, 0.07143, -0.5, -0.3571, 0.07143, -0.5, -0.2143, 0.07143, -0.5, -0.07143, 0.07143, -0.5, 0.07143, 0.07143, -0.5, 0.2143, 0.07143, -0.5, 0.3571, 0.07143, -0.5, 0.5, 0.07143, -0.5, -0.5, 0.2143, -0.5, -0.3571, 0.2143, -0.5, -0.2143, 0.2143, -0.5, -0.07143, 0.2143, -0.5, 0.07143, 0.2143, -0.5, 0.2143, 0.2143, -0.5, 0.3571, 0.2143, -0.5, 0.5, 0.2143, -0.5, -0.5, 0.3571, -0.5, -0.3571, 0.3571, -0.5, -0.2143, 0.3571, -0.5, -0.07143, 0.3571, -0.5, 0.07143, 0.3571, -0.5, 0.2143, 0.3571, -0.5, 0.3571, 0.3571, -0.5, 0.5, 0.3571, -0.5, -0.5, 0.5, -0.5, -0.3571, 0.5, -0.5, -0.2143, 0.5, -0.5, -0.07143, 0.5, -0.5, 0.07143, 0.5, -0.5, 0.2143, 0.5, -0.5, 0.3571, 0.5, -0.5, 0.5, 0.5, -0.5, -0.5, -0.5, -0.1667, -0.3571, -0.5, -0.1667, -0.2143, -0.5, -0.1667, -0.07143, -0.5, -0.1667, 0.07143, -0.5, -0.1667, 0.2143, -0.5, -0.1667, 0.3571, -0.5, -0.1667, 0.5, -0.5, -0.1667, -0.5, -0.3571, -0.1667, -0.3571, -0.3571, -0.1667, -0.2143, -0.3571, -0.1667, -0.07143, -0.3571, -0.1667, 0.07143, -0.3571, -0.1667, 0.2143, -0.3571, -0.1667, 0.3571, -0.3571, -0.1667, 0.5, -0.3571, -0.1667, -0.5, -0.2143, -0.1667, -0.3571, -0.2143, -0.1667, -0.2143, -0.2143, -0.1667, -0.07143, -0.2143, -0.1667, 0.07143, -0.2143, -0.1667, 0.2143, -0.2143, -0.1667, 0.3571, -0.2143, -0.1667, 0.5, -0.2143, -0.1667, -0.5, -0.07143, -0.1667, -0.3571, -0.07143, -0.1667, -0.2143, -0.07143, -0.1667, -0.07143, -0.07143, -0.1667, 0.07143, -0.07143, -0.1667, 0.2143, -0.07143, -0.1667, 0.3571, -0.07143, -0.1667, 0.5, -0.07143, -0.1667, -0.5, 0.07143, -0.1667, -0.3571, 0.07143, -0.1667, -0.2143, 0.07143, -0.1667, -0.07143, 0.07143, -0.1667, 0.07143, 0.07143, -0.1667, 0.2143, 0.07143, -0.1667, 0.3571, 0.07143, -0.1667, 0.5, 0.07143, -0.1667, -0.5, 0.2143, -0.1667, -0.3571, 0.2143, -0.1667, -0.2143, 0.2143, -0.1667, -0.07143, 0.2143, -0.1667, 0.07143, 0.2143, -0.1667, 0.2143, 0.2143, -0.1667, 0.3571, 0.2143, -0.1667, 0.5, 0.2143, -0.1667, -0.5, 0.3571, -0.1667, -0.3571, 0.3571, -0.1667, -0.2143, 0.3571, -0.1667, -0.07143, 0.3571, -0.1667, 0.07143, 0.3571, -0.1667, 0.2143, 0.3571, -0.1667, 0.3571, 0.3571, -0.1667, 0.5, 0.3571, -0.1667, -0.5, 0.5, -0.1667, -0.3571, 0.5, -0.1667, -0.2143, 0.5, -0.1667, -0.07143, 0.5, -0.1667, 0.07143, 0.5, -0.1667, 0.2143, 0.5, -0.1667, 0.3571, 0.5, -0.1667, 0.5, 0.5, -0.1667, -0.5, -0.5, 0.1667, -0.3571, -0.5, 0.1667, -0.2143, -0.5, 0.1667, -0.07143, -0.5, 0.1667, 0.07143, -0.5, 0.1667, 0.2143, -0.5, 0.1667, 0.3571, -0.5, 0.1667, 0.5, -0.5, 0.1667, -0.5, -0.3571, 0.1667, -0.3571, -0.3571, 0.1667, -0.2143, -0.3571, 0.1667, -0.07143, -0.3571, 0.1667, 0.07143, -0.3571, 0.1667, 0.2143, -0.3571, 0.1667, 0.3571, -0.3571, 0.1667, 0.5, -0.3571, 0.1667, -0.5, -0.2143, 0.1667, -0.3571, -0.2143, 0.1667, -0.2143, -0.2143, 0.1667, -0.07143, -0.2143, 0.1667, 0.07143, -0.2143, 0.1667, 0.2143, -0.2143, 0.1667, 0.3571, -0.2143, 0.1667, 0.5, -0.2143, 0.1667, -0.5, -0.07143, 0.1667, -0.3571, -0.07143, 0.1667, -0.2143, -0.07143, 0.1667, -0.07143, -0.07143, 0.1667, 0.07143, -0.07143, 0.1667, 0.2143, -0.07143, 0.1667, 0.3571, -0.07143, 0.1667, 0.5, -0.07143, 0.1667, -0.5, 0.07143, 0.1667, -0.3571, 0.07143, 0.1667, -0.2143, 0.07143, 0.1667, -0.07143, 0.07143, 0.1667, 0.07143, 0.07143, 0.1667, 0.2143, 0.07143, 0.1667, 0.3571, 0.07143, 0.1667, 0.5, 0.07143, 0.1667, -0.5, 0.2143, 0.1667, -0.3571, 0.2143, 0.1667, -0.2143, 0.2143, 0.1667, -0.07143, 0.2143, 0.1667, 0.07143, 0.2143, 0.1667, 0.2143, 0.2143, 0.1667, 0.3571, 0.2143, 0.1667, 0.5, 0.2143, 0.1667, -0.5, 0.3571, 0.1667, -0.3571, 0.3571, 0.1667, -0.2143, 0.3571, 0.1667, -0.07143, 0.3571, 0.1667, 0.07143, 0.3571, 0.1667, 0.2143, 0.3571, 0.1667, 0.3571, 0.3571, 0.1667, 0.5, 0.3571, 0.1667, -0.5, 0.5, 0.1667, -0.3571, 0.5, 0.1667, -0.2143, 0.5, 0.1667, -0.07143, 0.5, 0.1667, 0.07143, 0.5, 0.1667, 0.2143, 0.5, 0.1667, 0.3571, 0.5, 0.1667, 0.5, 0.5, 0.1667, -0.5, -0.5, 0.5, -0.3571, -0.5, 0.5, -0.2143, -0.5, 0.5, -0.07143, -0.5, 0.5, 0.07143, -0.5, 0.5, 0.2143, -0.5, 0.5, 0.3571, -0.5, 0.5, 0.5, -0.5, 0.5, -0.5, -0.3571, 0.5, -0.3571, -0.3571, 0.5, -0.2143, -0.3571, 0.5, -0.07143, -0.3571, 0.5, 0.07143, -0.3571, 0.5, 0.2143, -0.3571, 0.5, 0.3571, -0.3571, 0.5, 0.5, -0.3571, 0.5, -0.5, -0.2143, 0.5, -0.3571, -0.2143, 0.5, -0.2143, -0.2143, 0.5, -0.07143, -0.2143, 0.5, 0.07143, -0.2143, 0.5, 0.2143, -0.2143, 0.5, 0.3571, -0.2143, 0.5, 0.5, -0.2143, 0.5, -0.5, -0.07143, 0.5, -0.3571, -0.07143, 0.5, -0.2143, -0.07143, 0.5, -0.07143, -0.07143, 0.5, 0.07143, -0.07143, 0.5, 0.2143, -0.07143, 0.5, 0.3571, -0.07143, 0.5, 0.5, -0.07143, 0.5, -0.5, 0.07143, 0.5, -0.3571, 0.07143, 0.5, -0.2143, 0.07143, 0.5, -0.07143, 0.07143, 0.5, 0.07143, 0.07143, 0.5, 0.2143, 0.07143, 0.5, 0.3571, 0.07143, 0.5, 0.5, 0.07143, 0.5, -0.5, 0.2143, 0.5, -0.3571, 0.2143, 0.5, -0.2143, 0.2143, 0.5, -0.07143, 0.2143, 0.5, 0.07143, 0.2143, 0.5, 0.2143, 0.2143, 0.5, 0.3571, 0.2143, 0.5, 0.5, 0.2143, 0.5, -0.5, 0.3571, 0.5, -0.3571, 0.3571, 0.5, -0.2143, 0.3571, 0.5, -0.07143, 0.3571, 0.5, 0.07143, 0.3571, 0.5, 0.2143, 0.3571, 0.5, 0.3571, 0.3571, 0.5, 0.5, 0.3571, 0.5, -0.5, 0.5, 0.5, -0.3571, 0.5, 0.5, -0.2143, 0.5, 0.5, -0.07143, 0.5, 0.5, 0.07143, 0.5, 0.5, 0.2143, 0.5, 0.5, 0.3571, 0.5, 0.5, 0.5, 0.5, 0.5])

# ---- objects
ob_plane = bpy.data.objects.new('Plane', me_plane)
ob_point_002 = bpy.data.objects.new('Point.002', light_point_002)
ob_point_001 = bpy.data.objects.new('Point.001', light_point_001)
ob_point = bpy.data.objects.new('Point', light_point)
ob_lattice = bpy.data.objects.new('Lattice', lat_lattice_001)
ob_cube = bpy.data.objects.new('Cube', me_cube)
ob_lamp = bpy.data.objects.new('Lamp', light_lamp)
ob_camera = bpy.data.objects.new('Camera', cam_camera)

# ---- transforms, parenting, visibility, modifiers, constraints
ob_plane.location = (-1.0, 2.0, -0.3136)
ob_plane.scale = (5.571, -5.311, 1.0)
ob_plane.lineart.crease_threshold = 0.0
ob_point_002.location = (2.193, 0.5475, 0.5805)
ob_point_002.lineart.crease_threshold = 0.0
ob_point_001.location = (0.2829, 0.00643, 1.969)
ob_point_001.lineart.crease_threshold = 0.0
ob_point.location = (-0.07443, -2.147, 0.9289)
ob_point.lineart.crease_threshold = 0.0
ob_lattice.location = (0.09171, -0.08752, -0.01671)
ob_lattice.scale = (2.087, 2.045, 0.6841)
ob_lattice.hide_viewport = True
ob_lattice.lineart.crease_threshold = 0.0
ob_cube.parent = ob_lattice
ob_cube.matrix_parent_inverse = Matrix(((0.4791, 0.0, 0.0, -0.04394), (0.0, 0.4889, 0.0, 0.04279), (0.0, 0.0, 1.462, 0.02442), (0.0, 0.0, 0.0, 1.0)))
ob_cube.location = (0.0, 0.0, 0.0)
ob_cube.scale = (1.0, 1.0, -0.2842)
ob_cube.lock_rotations_4d = False
ob_cube.empty_display_type = 'ARROWS'
ob_cube.lineart.crease_threshold = 0.0
_m = ob_cube.modifiers.new('Lattice', 'LATTICE')
_m = ob_cube.modifiers.new('Lattice.001', 'LATTICE')
_m = ob_cube.modifiers.new('Lattice.002', 'LATTICE')
_m.object = ob_lattice
ob_lamp.location = (2.889, -1.327, 2.984)
ob_lamp.rotation_euler = (0.6503, 0.05522, 1.866)
ob_lamp.lock_rotations_4d = False
ob_lamp.empty_display_type = 'ARROWS'
ob_lamp.color = (0.0, 0.0, 0.0, 0.0)
ob_lamp.lineart.crease_threshold = 0.0
ob_camera.location = (2.587, -2.166, 2.741)
ob_camera.rotation_euler = (0.8827, 0.05812, 0.7694)
ob_camera.lock_rotations_4d = False
ob_camera.empty_display_type = 'ARROWS'
ob_camera.color = (0.0, 0.0, 0.0, 0.0)
ob_camera.display_type = 'WIRE'
ob_camera.lineart.crease_threshold = 0.0

# ---- collection membership
col_collection_1.objects.link(ob_plane)
col_collection_1.objects.link(ob_point_002)
col_collection_1.objects.link(ob_point_001)
col_collection_1.objects.link(ob_point)
col_collection_1.objects.link(ob_lattice)
col_collection_1.objects.link(ob_cube)
col_collection_1.objects.link(ob_lamp)
col_collection_1.objects.link(ob_camera)

# ---- scene / render settings (as saved in the file)
scene.camera = ob_camera
scene.frame_start = 1; scene.frame_end = 250; scene.frame_set(169)
scene.render.engine = 'BLENDER_EEVEE_NEXT'
scene.render.image_settings.color_mode = 'RGB'
scene.render.resolution_x = 640
scene.render.resolution_y = 480
scene.render.fps = 20
scene.render.dither_intensity = 0.0
scene.cycles.use_denoising = False
scene.cycles.samples = 128
scene.cycles.sampling_pattern = 'TABULATED_SOBOL'
scene.cycles.light_sampling_threshold = 0.0
scene.cycles.use_adaptive_sampling = False
scene.cycles.use_light_tree = False
scene.cycles.blur_glossy = 0.0
scene.cycles.sample_clamp_indirect = 0.0
scene.view_settings.view_transform = 'Standard'
bpy.context.view_layer.update()
